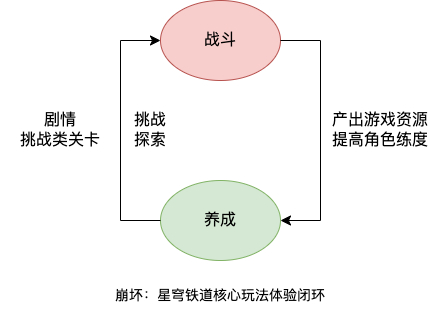

The diagram above was exported from draw.io. Its source (the exported page's mxGraphModel, read from the mxfile embedded in the PNG):
<mxGraphModel dx="1191" dy="662" grid="1" gridSize="10" guides="1" tooltips="1" connect="1" arrows="1" fold="1" page="0" pageScale="1" pageWidth="1169" pageHeight="1654" math="0" shadow="0">
  <root>
    <mxCell id="0" />
    <mxCell id="1" parent="0" />
    <mxCell id="8pr7RFlPT-eMuXhzLhur-2" value="战斗" style="ellipse;whiteSpace=wrap;html=1;fontSize=16;fillColor=#f8cecc;strokeColor=#b85450;" parent="1" vertex="1">
      <mxGeometry x="120" width="120" height="80" as="geometry" />
    </mxCell>
    <mxCell id="8pr7RFlPT-eMuXhzLhur-3" value="养成" style="ellipse;whiteSpace=wrap;html=1;fontSize=16;fillColor=#d5e8d4;strokeColor=#82b366;" parent="1" vertex="1">
      <mxGeometry x="120" y="180" width="120" height="80" as="geometry" />
    </mxCell>
    <mxCell id="8pr7RFlPT-eMuXhzLhur-5" value="挑战&lt;br&gt;探索" style="text;html=1;strokeColor=none;fillColor=none;align=center;verticalAlign=middle;whiteSpace=wrap;rounded=0;fontSize=16;" parent="1" vertex="1">
      <mxGeometry x="80" y="105" width="60" height="50" as="geometry" />
    </mxCell>
    <mxCell id="8pr7RFlPT-eMuXhzLhur-8" value="&lt;font style=&quot;font-size: 14px;&quot;&gt;崩坏：星穹铁道核心玩法体验闭环&lt;/font&gt;" style="text;html=1;strokeColor=none;fillColor=none;align=center;verticalAlign=middle;whiteSpace=wrap;rounded=0;fontSize=16;" parent="1" vertex="1">
      <mxGeometry x="40" y="280" width="280" height="30" as="geometry" />
    </mxCell>
    <mxCell id="8pr7RFlPT-eMuXhzLhur-9" value="剧情&lt;br&gt;挑战类关卡" style="text;html=1;strokeColor=none;fillColor=none;align=center;verticalAlign=middle;whiteSpace=wrap;rounded=0;fontSize=16;" parent="1" vertex="1">
      <mxGeometry x="-40" y="40" width="120" height="180" as="geometry" />
    </mxCell>
    <mxCell id="8pr7RFlPT-eMuXhzLhur-18" value="产出游戏资源&lt;br&gt;提高角色练度" style="text;html=1;strokeColor=none;fillColor=none;align=center;verticalAlign=middle;whiteSpace=wrap;rounded=0;fontSize=16;" parent="1" vertex="1">
      <mxGeometry x="280" y="40" width="120" height="180" as="geometry" />
    </mxCell>
    <mxCell id="L59X16BvOSVKJPmdOeIj-1" value="" style="edgeStyle=elbowEdgeStyle;elbow=horizontal;endArrow=classic;html=1;curved=0;rounded=0;endSize=8;startSize=8;fontSize=12;entryX=0;entryY=0.5;entryDx=0;entryDy=0;exitX=0;exitY=0.5;exitDx=0;exitDy=0;" parent="1" source="8pr7RFlPT-eMuXhzLhur-3" target="8pr7RFlPT-eMuXhzLhur-2" edge="1">
      <mxGeometry width="50" height="50" relative="1" as="geometry">
        <mxPoint x="150" y="300" as="sourcePoint" />
        <mxPoint x="200" y="250" as="targetPoint" />
        <Array as="points">
          <mxPoint x="80" y="130" />
        </Array>
      </mxGeometry>
    </mxCell>
    <mxCell id="L59X16BvOSVKJPmdOeIj-2" value="" style="edgeStyle=elbowEdgeStyle;elbow=horizontal;endArrow=classic;html=1;curved=0;rounded=0;endSize=8;startSize=8;fontSize=12;entryX=1;entryY=0.5;entryDx=0;entryDy=0;" parent="1" source="8pr7RFlPT-eMuXhzLhur-2" target="8pr7RFlPT-eMuXhzLhur-3" edge="1">
      <mxGeometry width="50" height="50" relative="1" as="geometry">
        <mxPoint x="150" y="300" as="sourcePoint" />
        <mxPoint x="200" y="250" as="targetPoint" />
        <Array as="points">
          <mxPoint x="280" y="160" />
        </Array>
      </mxGeometry>
    </mxCell>
  </root>
</mxGraphModel>